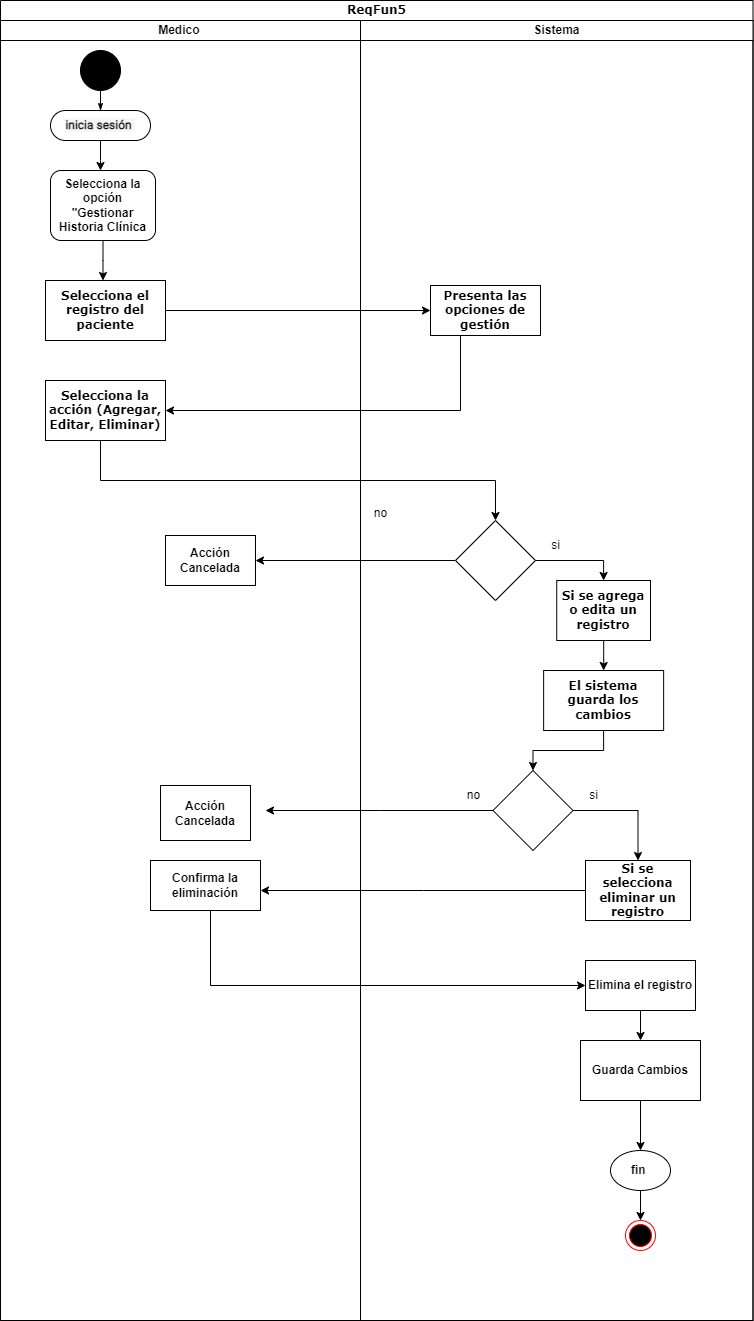

The diagram above was exported from draw.io. Its source (the exported page's mxGraphModel, read from the mxfile embedded in the PNG):
<mxGraphModel dx="1290" dy="618" grid="1" gridSize="10" guides="1" tooltips="1" connect="1" arrows="1" fold="1" page="1" pageScale="1" pageWidth="850" pageHeight="1100" background="none" math="0" shadow="0">
  <root>
    <mxCell id="LsBLEycZu8wHF8fiRbAB-0" />
    <mxCell id="LsBLEycZu8wHF8fiRbAB-1" parent="LsBLEycZu8wHF8fiRbAB-0" />
    <mxCell id="LsBLEycZu8wHF8fiRbAB-2" value="ReqFun5" style="swimlane;html=1;childLayout=stackLayout;startSize=20;rounded=0;shadow=0;comic=0;labelBackgroundColor=none;strokeWidth=1;fontFamily=Verdana;fontSize=12;align=center;" parent="LsBLEycZu8wHF8fiRbAB-1" vertex="1">
      <mxGeometry x="120" y="50" width="752.5" height="1320" as="geometry" />
    </mxCell>
    <mxCell id="s5VFjWRD4oIK-I60fPWd-3" style="edgeStyle=orthogonalEdgeStyle;rounded=0;orthogonalLoop=1;jettySize=auto;html=1;entryX=0;entryY=0.5;entryDx=0;entryDy=0;" parent="LsBLEycZu8wHF8fiRbAB-2" source="LsBLEycZu8wHF8fiRbAB-11" target="LsBLEycZu8wHF8fiRbAB-16" edge="1">
      <mxGeometry relative="1" as="geometry" />
    </mxCell>
    <mxCell id="s5VFjWRD4oIK-I60fPWd-4" style="edgeStyle=orthogonalEdgeStyle;rounded=0;orthogonalLoop=1;jettySize=auto;html=1;entryX=1;entryY=0.5;entryDx=0;entryDy=0;" parent="LsBLEycZu8wHF8fiRbAB-2" source="LsBLEycZu8wHF8fiRbAB-16" target="s5VFjWRD4oIK-I60fPWd-0" edge="1">
      <mxGeometry relative="1" as="geometry">
        <Array as="points">
          <mxPoint x="460" y="410" />
        </Array>
      </mxGeometry>
    </mxCell>
    <mxCell id="LsBLEycZu8wHF8fiRbAB-3" value="Medico&amp;nbsp;" style="swimlane;html=1;startSize=20;" parent="LsBLEycZu8wHF8fiRbAB-2" vertex="1">
      <mxGeometry y="20" width="360" height="1300" as="geometry" />
    </mxCell>
    <mxCell id="LsBLEycZu8wHF8fiRbAB-4" value="" style="ellipse;whiteSpace=wrap;html=1;rounded=0;shadow=0;comic=0;labelBackgroundColor=none;strokeWidth=1;fillColor=#000000;fontFamily=Verdana;fontSize=12;align=center;" parent="LsBLEycZu8wHF8fiRbAB-3" vertex="1">
      <mxGeometry x="80" y="30" width="40" height="40" as="geometry" />
    </mxCell>
    <mxCell id="LsBLEycZu8wHF8fiRbAB-5" style="edgeStyle=orthogonalEdgeStyle;rounded=0;orthogonalLoop=1;jettySize=auto;html=1;" parent="LsBLEycZu8wHF8fiRbAB-3" source="LsBLEycZu8wHF8fiRbAB-6" edge="1">
      <mxGeometry relative="1" as="geometry">
        <mxPoint x="100" y="150" as="targetPoint" />
      </mxGeometry>
    </mxCell>
    <mxCell id="LsBLEycZu8wHF8fiRbAB-6" value="&lt;div style=&quot;text-align: start;&quot;&gt;&lt;font style=&quot;font-size: 12px;&quot; face=&quot;-apple-system, Roboto, SegoeUI, Segoe UI, Helvetica Neue, Helvetica, Microsoft YaHei, Meiryo UI, Meiryo, Arial Unicode MS, sans-serif&quot; color=&quot;#111111&quot;&gt;&lt;span style=&quot;white-space-collapse: preserve; background-color: rgb(247, 247, 247);&quot;&gt;&lt;b&gt;inicia sesión &lt;/b&gt;&lt;/span&gt;&lt;/font&gt;&lt;/div&gt;" style="rounded=1;whiteSpace=wrap;html=1;shadow=0;comic=0;labelBackgroundColor=none;strokeWidth=1;fontFamily=Verdana;fontSize=12;align=center;arcSize=50;" parent="LsBLEycZu8wHF8fiRbAB-3" vertex="1">
      <mxGeometry x="50" y="90" width="100" height="30" as="geometry" />
    </mxCell>
    <mxCell id="LsBLEycZu8wHF8fiRbAB-7" style="edgeStyle=orthogonalEdgeStyle;rounded=0;html=1;labelBackgroundColor=none;startArrow=none;startFill=0;startSize=5;endArrow=classicThin;endFill=1;endSize=5;jettySize=auto;orthogonalLoop=1;strokeWidth=1;fontFamily=Verdana;fontSize=12" parent="LsBLEycZu8wHF8fiRbAB-3" source="LsBLEycZu8wHF8fiRbAB-4" target="LsBLEycZu8wHF8fiRbAB-6" edge="1">
      <mxGeometry relative="1" as="geometry" />
    </mxCell>
    <mxCell id="LsBLEycZu8wHF8fiRbAB-8" style="edgeStyle=orthogonalEdgeStyle;rounded=0;orthogonalLoop=1;jettySize=auto;html=1;" parent="LsBLEycZu8wHF8fiRbAB-3" source="LsBLEycZu8wHF8fiRbAB-9" edge="1">
      <mxGeometry relative="1" as="geometry">
        <mxPoint x="102.5" y="260" as="targetPoint" />
      </mxGeometry>
    </mxCell>
    <mxCell id="LsBLEycZu8wHF8fiRbAB-9" value="&lt;b&gt;Selecciona la opción &quot;Gestionar Historia Clínica&lt;/b&gt;" style="rounded=1;whiteSpace=wrap;html=1;" parent="LsBLEycZu8wHF8fiRbAB-3" vertex="1">
      <mxGeometry x="50" y="150" width="105" height="70" as="geometry" />
    </mxCell>
    <mxCell id="LsBLEycZu8wHF8fiRbAB-11" value="&lt;b&gt;Selecciona el registro del paciente&lt;/b&gt;" style="whiteSpace=wrap;html=1;fontFamily=Verdana;rounded=0;shadow=0;comic=0;labelBackgroundColor=none;strokeWidth=1;arcSize=50;" parent="LsBLEycZu8wHF8fiRbAB-3" vertex="1">
      <mxGeometry x="45" y="260" width="120" height="60" as="geometry" />
    </mxCell>
    <mxCell id="s5VFjWRD4oIK-I60fPWd-0" value="&lt;b&gt;Selecciona la acción (Agregar, Editar, Eliminar)&lt;/b&gt;" style="whiteSpace=wrap;html=1;fontFamily=Verdana;rounded=0;shadow=0;comic=0;labelBackgroundColor=none;strokeWidth=1;arcSize=50;" parent="LsBLEycZu8wHF8fiRbAB-3" vertex="1">
      <mxGeometry x="45" y="360" width="120" height="60" as="geometry" />
    </mxCell>
    <mxCell id="s5VFjWRD4oIK-I60fPWd-16" value="&lt;b&gt;Acción Cancelada&lt;/b&gt;" style="html=1;whiteSpace=wrap;" parent="LsBLEycZu8wHF8fiRbAB-3" vertex="1">
      <mxGeometry x="165" y="515" width="90" height="50" as="geometry" />
    </mxCell>
    <mxCell id="s5VFjWRD4oIK-I60fPWd-29" value="&lt;b&gt;Acción Cancelada&lt;/b&gt;" style="html=1;whiteSpace=wrap;" parent="LsBLEycZu8wHF8fiRbAB-3" vertex="1">
      <mxGeometry x="160" y="765" width="90" height="55" as="geometry" />
    </mxCell>
    <mxCell id="s5VFjWRD4oIK-I60fPWd-32" value="&lt;b&gt;Confirma la eliminación&lt;/b&gt;" style="html=1;whiteSpace=wrap;" parent="LsBLEycZu8wHF8fiRbAB-3" vertex="1">
      <mxGeometry x="150" y="840" width="110" height="50" as="geometry" />
    </mxCell>
    <mxCell id="s5VFjWRD4oIK-I60fPWd-13" style="edgeStyle=orthogonalEdgeStyle;rounded=0;orthogonalLoop=1;jettySize=auto;html=1;entryX=0.5;entryY=0;entryDx=0;entryDy=0;" parent="LsBLEycZu8wHF8fiRbAB-2" source="s5VFjWRD4oIK-I60fPWd-0" target="s5VFjWRD4oIK-I60fPWd-7" edge="1">
      <mxGeometry relative="1" as="geometry">
        <Array as="points">
          <mxPoint x="100" y="480" />
          <mxPoint x="495" y="480" />
        </Array>
      </mxGeometry>
    </mxCell>
    <mxCell id="s5VFjWRD4oIK-I60fPWd-15" style="edgeStyle=orthogonalEdgeStyle;rounded=0;orthogonalLoop=1;jettySize=auto;html=1;entryX=1;entryY=0.5;entryDx=0;entryDy=0;" parent="LsBLEycZu8wHF8fiRbAB-2" source="s5VFjWRD4oIK-I60fPWd-7" target="s5VFjWRD4oIK-I60fPWd-16" edge="1">
      <mxGeometry relative="1" as="geometry">
        <mxPoint x="220" y="560" as="targetPoint" />
      </mxGeometry>
    </mxCell>
    <mxCell id="s5VFjWRD4oIK-I60fPWd-37" style="edgeStyle=orthogonalEdgeStyle;rounded=0;orthogonalLoop=1;jettySize=auto;html=1;entryX=0;entryY=0.5;entryDx=0;entryDy=0;" parent="LsBLEycZu8wHF8fiRbAB-2" source="s5VFjWRD4oIK-I60fPWd-32" target="s5VFjWRD4oIK-I60fPWd-36" edge="1">
      <mxGeometry relative="1" as="geometry">
        <Array as="points">
          <mxPoint x="210" y="985" />
        </Array>
      </mxGeometry>
    </mxCell>
    <mxCell id="LsBLEycZu8wHF8fiRbAB-14" value="Sistema" style="swimlane;html=1;startSize=20;" parent="LsBLEycZu8wHF8fiRbAB-2" vertex="1">
      <mxGeometry x="360" y="20" width="392.5" height="1300" as="geometry" />
    </mxCell>
    <mxCell id="LsBLEycZu8wHF8fiRbAB-16" value="&lt;b&gt;Presenta las opciones de gestión&lt;/b&gt;" style="rounded=0;whiteSpace=wrap;html=1;shadow=0;comic=0;labelBackgroundColor=none;strokeWidth=1;fontFamily=Verdana;fontSize=12;align=center;arcSize=50;" parent="LsBLEycZu8wHF8fiRbAB-14" vertex="1">
      <mxGeometry x="70" y="265" width="110" height="50" as="geometry" />
    </mxCell>
    <mxCell id="s5VFjWRD4oIK-I60fPWd-14" style="edgeStyle=orthogonalEdgeStyle;rounded=0;orthogonalLoop=1;jettySize=auto;html=1;entryX=0.5;entryY=0;entryDx=0;entryDy=0;" parent="LsBLEycZu8wHF8fiRbAB-14" source="s5VFjWRD4oIK-I60fPWd-7" target="s5VFjWRD4oIK-I60fPWd-11" edge="1">
      <mxGeometry relative="1" as="geometry" />
    </mxCell>
    <mxCell id="s5VFjWRD4oIK-I60fPWd-7" value="" style="rhombus;whiteSpace=wrap;html=1;fontFamily=Verdana;rounded=0;shadow=0;comic=0;labelBackgroundColor=none;strokeWidth=1;arcSize=50;" parent="LsBLEycZu8wHF8fiRbAB-14" vertex="1">
      <mxGeometry x="95" y="500" width="80" height="80" as="geometry" />
    </mxCell>
    <mxCell id="s5VFjWRD4oIK-I60fPWd-20" value="" style="edgeStyle=orthogonalEdgeStyle;rounded=0;orthogonalLoop=1;jettySize=auto;html=1;" parent="LsBLEycZu8wHF8fiRbAB-14" source="s5VFjWRD4oIK-I60fPWd-11" target="s5VFjWRD4oIK-I60fPWd-19" edge="1">
      <mxGeometry relative="1" as="geometry" />
    </mxCell>
    <mxCell id="s5VFjWRD4oIK-I60fPWd-11" value="&lt;b&gt;Si se agrega o edita un registro&lt;/b&gt;" style="whiteSpace=wrap;html=1;fontFamily=Verdana;rounded=0;shadow=0;comic=0;labelBackgroundColor=none;strokeWidth=1;arcSize=50;" parent="LsBLEycZu8wHF8fiRbAB-14" vertex="1">
      <mxGeometry x="196.25" y="560" width="93.75" height="60" as="geometry" />
    </mxCell>
    <mxCell id="s5VFjWRD4oIK-I60fPWd-17" value="si" style="text;html=1;align=center;verticalAlign=middle;resizable=0;points=[];autosize=1;strokeColor=none;fillColor=none;" parent="LsBLEycZu8wHF8fiRbAB-14" vertex="1">
      <mxGeometry x="180" y="510" width="30" height="30" as="geometry" />
    </mxCell>
    <mxCell id="s5VFjWRD4oIK-I60fPWd-22" value="" style="edgeStyle=orthogonalEdgeStyle;rounded=0;orthogonalLoop=1;jettySize=auto;html=1;" parent="LsBLEycZu8wHF8fiRbAB-14" source="s5VFjWRD4oIK-I60fPWd-19" target="s5VFjWRD4oIK-I60fPWd-21" edge="1">
      <mxGeometry relative="1" as="geometry" />
    </mxCell>
    <mxCell id="s5VFjWRD4oIK-I60fPWd-19" value="&lt;b&gt;El sistema guarda los cambios&lt;/b&gt;" style="whiteSpace=wrap;html=1;fontFamily=Verdana;rounded=0;shadow=0;comic=0;labelBackgroundColor=none;strokeWidth=1;arcSize=50;" parent="LsBLEycZu8wHF8fiRbAB-14" vertex="1">
      <mxGeometry x="183.13" y="650" width="120" height="60" as="geometry" />
    </mxCell>
    <mxCell id="s5VFjWRD4oIK-I60fPWd-27" style="edgeStyle=orthogonalEdgeStyle;rounded=0;orthogonalLoop=1;jettySize=auto;html=1;entryX=0.5;entryY=0;entryDx=0;entryDy=0;" parent="LsBLEycZu8wHF8fiRbAB-14" source="s5VFjWRD4oIK-I60fPWd-21" target="s5VFjWRD4oIK-I60fPWd-23" edge="1">
      <mxGeometry relative="1" as="geometry" />
    </mxCell>
    <mxCell id="s5VFjWRD4oIK-I60fPWd-28" style="edgeStyle=orthogonalEdgeStyle;rounded=0;orthogonalLoop=1;jettySize=auto;html=1;" parent="LsBLEycZu8wHF8fiRbAB-14" source="s5VFjWRD4oIK-I60fPWd-21" edge="1">
      <mxGeometry relative="1" as="geometry">
        <mxPoint x="-95" y="790" as="targetPoint" />
      </mxGeometry>
    </mxCell>
    <mxCell id="s5VFjWRD4oIK-I60fPWd-21" value="" style="rhombus;whiteSpace=wrap;html=1;fontFamily=Verdana;rounded=0;shadow=0;comic=0;labelBackgroundColor=none;strokeWidth=1;arcSize=50;" parent="LsBLEycZu8wHF8fiRbAB-14" vertex="1">
      <mxGeometry x="132.5" y="750" width="80" height="80" as="geometry" />
    </mxCell>
    <mxCell id="s5VFjWRD4oIK-I60fPWd-31" style="edgeStyle=orthogonalEdgeStyle;rounded=0;orthogonalLoop=1;jettySize=auto;html=1;" parent="LsBLEycZu8wHF8fiRbAB-14" source="s5VFjWRD4oIK-I60fPWd-23" edge="1">
      <mxGeometry relative="1" as="geometry">
        <mxPoint x="-100" y="870" as="targetPoint" />
      </mxGeometry>
    </mxCell>
    <mxCell id="s5VFjWRD4oIK-I60fPWd-23" value="&lt;b&gt;Si se selecciona eliminar un registro&lt;/b&gt;" style="whiteSpace=wrap;html=1;fontFamily=Verdana;rounded=0;shadow=0;comic=0;labelBackgroundColor=none;strokeWidth=1;arcSize=50;" parent="LsBLEycZu8wHF8fiRbAB-14" vertex="1">
      <mxGeometry x="225" y="840" width="105" height="60" as="geometry" />
    </mxCell>
    <mxCell id="s5VFjWRD4oIK-I60fPWd-34" value="no" style="text;html=1;align=center;verticalAlign=middle;resizable=0;points=[];autosize=1;strokeColor=none;fillColor=none;" parent="LsBLEycZu8wHF8fiRbAB-14" vertex="1">
      <mxGeometry x="92.5" y="760" width="40" height="30" as="geometry" />
    </mxCell>
    <mxCell id="s5VFjWRD4oIK-I60fPWd-33" value="si" style="text;html=1;align=center;verticalAlign=middle;resizable=0;points=[];autosize=1;strokeColor=none;fillColor=none;" parent="LsBLEycZu8wHF8fiRbAB-14" vertex="1">
      <mxGeometry x="217.5" y="760" width="30" height="30" as="geometry" />
    </mxCell>
    <mxCell id="s5VFjWRD4oIK-I60fPWd-39" value="" style="edgeStyle=orthogonalEdgeStyle;rounded=0;orthogonalLoop=1;jettySize=auto;html=1;" parent="LsBLEycZu8wHF8fiRbAB-14" source="s5VFjWRD4oIK-I60fPWd-36" target="s5VFjWRD4oIK-I60fPWd-38" edge="1">
      <mxGeometry relative="1" as="geometry" />
    </mxCell>
    <mxCell id="s5VFjWRD4oIK-I60fPWd-36" value="&lt;b&gt;Elimina el registro&lt;/b&gt;" style="html=1;whiteSpace=wrap;" parent="LsBLEycZu8wHF8fiRbAB-14" vertex="1">
      <mxGeometry x="225" y="940" width="110" height="50" as="geometry" />
    </mxCell>
    <mxCell id="s5VFjWRD4oIK-I60fPWd-42" style="edgeStyle=orthogonalEdgeStyle;rounded=0;orthogonalLoop=1;jettySize=auto;html=1;entryX=0.5;entryY=0;entryDx=0;entryDy=0;" parent="LsBLEycZu8wHF8fiRbAB-14" source="s5VFjWRD4oIK-I60fPWd-38" target="LsBLEycZu8wHF8fiRbAB-21" edge="1">
      <mxGeometry relative="1" as="geometry" />
    </mxCell>
    <mxCell id="s5VFjWRD4oIK-I60fPWd-38" value="&lt;b&gt;Guarda Cambios&lt;/b&gt;" style="whiteSpace=wrap;html=1;" parent="LsBLEycZu8wHF8fiRbAB-14" vertex="1">
      <mxGeometry x="220" y="1020" width="120" height="60" as="geometry" />
    </mxCell>
    <mxCell id="LsBLEycZu8wHF8fiRbAB-20" style="edgeStyle=orthogonalEdgeStyle;rounded=0;orthogonalLoop=1;jettySize=auto;html=1;entryX=0.5;entryY=0;entryDx=0;entryDy=0;" parent="LsBLEycZu8wHF8fiRbAB-14" source="LsBLEycZu8wHF8fiRbAB-21" target="LsBLEycZu8wHF8fiRbAB-22" edge="1">
      <mxGeometry relative="1" as="geometry" />
    </mxCell>
    <mxCell id="LsBLEycZu8wHF8fiRbAB-21" value="&lt;b&gt;fin&amp;nbsp;&lt;/b&gt;" style="ellipse;whiteSpace=wrap;html=1;rounded=1;" parent="LsBLEycZu8wHF8fiRbAB-14" vertex="1">
      <mxGeometry x="250" y="1130" width="60" height="40" as="geometry" />
    </mxCell>
    <mxCell id="LsBLEycZu8wHF8fiRbAB-22" value="" style="ellipse;html=1;shape=endState;fillColor=#000000;strokeColor=#ff0000;" parent="LsBLEycZu8wHF8fiRbAB-14" vertex="1">
      <mxGeometry x="265" y="1200" width="30" height="30" as="geometry" />
    </mxCell>
    <mxCell id="s5VFjWRD4oIK-I60fPWd-18" value="no" style="text;html=1;align=center;verticalAlign=middle;resizable=0;points=[];autosize=1;strokeColor=none;fillColor=none;" parent="LsBLEycZu8wHF8fiRbAB-1" vertex="1">
      <mxGeometry x="480" y="548" width="40" height="30" as="geometry" />
    </mxCell>
  </root>
</mxGraphModel>